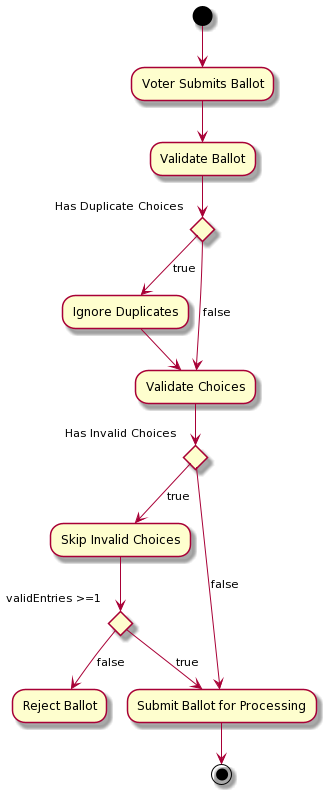

The diagram above was rendered by PlantUML. Its source (embedded in the PNG):
@startuml
(*) --> "Voter Submits Ballot"
--> Validate Ballot
if "Has Duplicate Choices" then
  -->[true] "Ignore Duplicates"
  --> Validate Choices
else
  -->[false] Validate Choices
endif
if "Has Invalid Choices" then
  -->[true] "Skip Invalid Choices"
  if "validEntries >=1"
    -->[true] "Submit Ballot for Processing"
  else
    -->[false] "Reject Ballot"
  endif
else
  -->[false] "Submit Ballot for Processing"
endif

-->(*)
@enduml